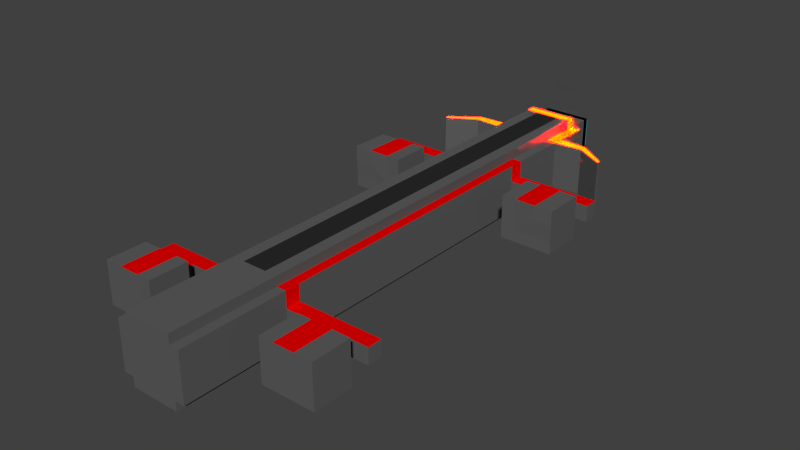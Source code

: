 # Source: MotherShip.blend  (saved by Blender 2.70.0; exported with 4.5.12 LTS)
import bpy
from mathutils import Matrix  # noqa: F401  (used for matrix-valued properties, if any)

bpy.ops.wm.read_factory_settings(use_empty=True)
scene = bpy.context.scene
scene.name = 'Scene'

# ---- collections
col_collection_1 = bpy.data.collections.new('Collection 1'); scene.collection.children.link(col_collection_1)

# ---- materials (node trees are filled in below, after node groups)
mat_base = bpy.data.materials.new('Base')
mat_base.alpha_threshold = 0.0
mat_base.use_transparent_shadow = False
mat_base.diffuse_color = (0.1107, 0.1107, 0.1107, 1.0)
mat_base.roughness = 0.5
mat_base.line_color = (0.0, 0.0, 0.0, 1.0)
mat_red = bpy.data.materials.new('Red')
mat_red.alpha_threshold = 0.0
mat_red.use_transparent_shadow = False
mat_red.diffuse_color = (0.8, 0.0, 0.0, 1.0)
mat_red.roughness = 0.5
mat_red.line_color = (0.0, 0.0, 0.0, 1.0)
mat_yellow = bpy.data.materials.new('Yellow')
mat_yellow.alpha_threshold = 0.0
mat_yellow.use_transparent_shadow = False
mat_yellow.diffuse_color = (800.0, 0.8, 0.0, 1.0)
mat_yellow.roughness = 0.5
mat_yellow.line_color = (0.0, 0.0, 0.0, 1.0)
mat_window = bpy.data.materials.new('Window')
mat_window.alpha_threshold = 0.0
mat_window.use_transparent_shadow = False
mat_window.diffuse_color = (0.09495, 0.593, 0.8, 1.0)
mat_window.roughness = 0.5
mat_window.line_color = (0.0, 0.0, 0.0, 1.0)
mat_black = bpy.data.materials.new('Black')
mat_black.alpha_threshold = 0.0
mat_black.use_transparent_shadow = False
mat_black.diffuse_color = (0.0, 0.0, 0.0, 1.0)
mat_black.roughness = 0.5
mat_black.line_color = (0.0, 0.0, 0.0, 1.0)
mat_runway = bpy.data.materials.new('Runway')
mat_runway.alpha_threshold = 0.0
mat_runway.use_transparent_shadow = False
mat_runway.diffuse_color = (0.02365, 0.02365, 0.02365, 1.0)
mat_runway.roughness = 0.5
mat_runway.line_color = (0.0, 0.0, 0.0, 1.0)

# ---- material node trees

# ---- world
world_world = bpy.data.worlds.new('World'); scene.world = world_world
world_world.color = (0.05088, 0.05088, 0.05088)
world_world.use_sun_shadow = False
world_world.sun_shadow_jitter_overblur = 0.0
world_world.cycles.sampling_method = 'MANUAL'
world_world.cycles.sample_map_resolution = 256

# ---- meshes
me_cube_001 = bpy.data.meshes.new('Cube.001')
me_cube_001.from_pydata([(-0.5, -5.5, 0.0), (-0.5, 5.5, 0.0), (-0.5, -5.5, 1.0), (-0.5, 5.5, 1.0), (-0.7, -5.5, 0.0), (-0.7, 5.5, 0.0), (-0.7, -5.5, 1.0), (-0.7, 5.5, 1.0), (-0.5, -5.5, 1.2), (-0.5, 5.5, 1.2), (-0.5, -5.5, -0.2), (-0.5, 5.5, -0.2), (-0.5, -3.3, 1.0), (-0.5, -3.0, 1.0), (-0.4944, 3.005, 1.0), (-0.4944, 3.305, 1.0), (-0.5, 3.3, 0.0), (-0.5, 3.0, 0.0), (-0.5, -3.0, 0.0), (-0.5, -3.3, 0.0), (-0.7, -3.3, 1.0), (-0.7, -3.0, 1.0), (-0.6944, 3.005, 1.0), (-0.6944, 3.305, 1.0), (-0.7, 3.3, 0.0), (-0.7, 3.0, 0.0), (-0.7, -3.0, 0.0), (-0.7, -3.3, 0.0), (-0.5, -3.3, 1.2), (-0.5, -3.0, 1.2), (-0.5, 3.0, 1.2), (-0.5, 3.3, 1.2), (-0.5, 3.3, -0.2), (-0.5, 3.0, -0.2), (-0.5, -3.0, -0.2), (-0.5, -3.3, -0.2), (-0.5, -5.5, 0.3333), (-0.5, -5.5, 0.6667), (-0.5, 5.5, 0.6667), (-0.5, 5.5, 0.3333), (-0.5, 6.014, 0.3333), (-0.5, 6.014, 0.0), (-0.7, -5.5, 0.3333), (-0.7, -5.5, 0.6667), (-0.7, 5.5, 0.6667), (-0.7, 5.5, 0.3333), (-0.7, -3.3, 0.6667), (-0.7, -3.3, 0.3333), (-0.7, -3.0, 0.6667), (-0.7, -3.0, 0.3333), (-0.7, 3.0, 0.6667), (-0.7, 3.0, 0.3333), (-0.7, 3.3, 0.6667), (-0.7, 3.3, 0.3333), (-2.44, -3.3, 0.6667), (-2.44, -3.3, 0.3333), (-2.44, -3.0, 0.6667), (-2.44, -3.0, 0.3333), (-2.44, 3.0, 0.6667), (-2.44, 3.0, 0.3333), (-2.44, 3.3, 0.6667), (-2.44, 3.3, 0.3333), (-1.57, 3.3, 0.3333), (-1.57, 3.0, 0.3333), (-1.57, 3.0, 0.6667), (-1.57, 3.3, 0.6667), (-1.57, -3.0, 0.3333), (-1.57, -3.3, 0.3333), (-1.57, -3.3, 0.6667), (-1.57, -3.0, 0.6667), (-2.005, 3.0, 0.3333), (-2.005, 3.3, 0.6667), (-2.005, 3.3, 0.3333), (-2.005, 3.0, 0.6667), (-2.005, -3.3, 0.3333), (-2.005, -3.0, 0.6667), (-2.005, -3.0, 0.3333), (-2.005, -3.3, 0.6667), (-1.57, 2.674, 0.3333), (-1.57, 2.674, 0.6667), (-1.57, -3.626, 0.3333), (-1.57, -3.626, 0.6667), (-2.005, 2.674, 0.3333), (-2.005, 2.674, 0.6667), (-2.005, -3.626, 0.3333), (-2.005, -3.626, 0.6667), (-1.57, 1.851, 0.3333), (-1.57, 1.851, 0.6667), (-1.57, -4.449, 0.3333), (-1.57, -4.449, 0.6667), (-2.005, 1.851, 0.3333), (-2.005, 1.834, 0.675), (-2.005, -4.449, 0.3333), (-2.005, -4.449, 0.6667), (-1.57, 2.674, 0.9711), (-1.57, -3.626, 0.9711), (-2.005, 2.674, 0.9711), (-2.005, -3.626, 0.9711), (-1.57, 1.851, 0.9711), (-1.57, -4.449, 0.9711), (-2.005, 1.834, 0.9794), (-2.005, -4.449, 0.9711), (-1.57, 2.674, 0.08242), (-1.57, -3.626, 0.08242), (-2.005, 2.674, 0.08242), (-2.005, -3.626, 0.08242), (-1.57, 1.851, 0.08242), (-1.57, -4.449, 0.08242), (-2.005, 1.851, 0.08242), (-2.005, -4.449, 0.08242), (-2.38, 2.674, 0.3333), (-2.38, 2.674, 0.6667), (-2.38, -3.626, 0.3333), (-2.38, -3.626, 0.6667), (-2.38, 1.851, 0.3333), (-2.38, 1.834, 0.675), (-2.38, -4.449, 0.3333), (-2.38, -4.449, 0.6667), (-2.38, 2.674, 0.9711), (-2.38, -3.626, 0.9711), (-2.38, 1.834, 0.9794), (-2.38, -4.449, 0.9711), (-2.38, 2.674, 0.08242), (-2.38, -3.626, 0.08242), (-2.38, 1.851, 0.08242), (-2.38, -4.449, 0.08242), (-1.277, 2.674, 0.3333), (-1.277, 2.674, 0.6667), (-1.277, -3.626, 0.3333), (-1.277, -3.626, 0.6667), (-1.277, 1.851, 0.3333), (-1.277, 1.851, 0.6667), (-1.277, -4.449, 0.3333), (-1.277, -4.449, 0.6667), (-1.277, 2.674, 0.9711), (-1.277, -3.626, 0.9711), (-1.277, 1.851, 0.9711), (-1.277, -4.449, 0.9711), (-1.277, 2.674, 0.08242), (-1.277, -3.626, 0.08242), (-1.277, 1.851, 0.08242), (-1.277, -4.449, 0.08242), (-0.25, 5.5, 0.0), (-0.25, -5.5, 1.0), (-0.25, 5.5, 1.0), (-0.25, -5.5, 0.0), (-0.25, -5.5, 1.2), (-0.25, 5.5, 1.2), (-0.25, 5.5, -0.2), (-0.25, -5.5, -0.2), (-0.25, -3.3, 1.2), (-0.25, -3.0, 1.2), (-0.25, 3.0, 1.2), (-0.25, 3.3, 1.2), (-0.25, -3.3, -0.2), (-0.25, -3.0, -0.2), (-0.25, 3.0, -0.2), (-0.25, 3.3, -0.2), (-0.25, -5.5, 0.6667), (-0.25, -5.5, 0.3333), (-0.5, 6.014, 1.0), (-0.5, 6.014, 0.6667), (-0.5, 6.135, 0.0), (-0.5, 6.135, 1.0), (-0.5, 6.135, 0.6667), (-0.5, 6.135, 0.3333), (-0.25, 6.135, 0.0), (-0.25, 6.135, 1.0), (-0.25, 6.014, 0.0), (-0.25, 6.014, 1.0), (-0.453, 6.248, 0.09408), (-0.453, 6.248, 0.9059), (-0.453, 6.248, 0.6353), (-0.453, 6.248, 0.3647), (-0.25, 6.248, 0.09408), (-0.25, 6.248, 0.9059), (-0.25, 6.248, 0.6353), (-0.25, 6.248, 0.3647), (-0.5, 4.552, 1.0), (-0.5, 4.767, 1.0), (-0.7, 4.552, 1.0), (-0.7, 4.767, 1.0), (-0.5, 4.552, 1.2), (-0.5, 4.767, 1.2), (-0.5, 4.552, 0.0), (-0.5, 4.767, 0.0), (-0.7, 4.552, 0.0), (-0.7, 4.767, 0.0), (-0.5, 4.552, -0.2), (-0.5, 4.767, -0.2), (-0.7, 4.767, 0.6667), (-0.7, 4.552, 0.6667), (-0.7, 4.767, 0.3333), (-0.7, 4.552, 0.3333), (-0.25, 4.767, 1.2), (-0.25, 4.552, 1.2), (-0.25, 4.767, -0.2), (-0.25, 4.552, -0.2), (-1.901, 4.23, 1.0), (-1.901, 4.303, 1.0), (-1.901, 4.23, 0.0), (-1.901, 4.303, 0.0), (-1.901, 4.303, 0.6667), (-1.901, 4.23, 0.6667), (-1.901, 4.303, 0.3333), (-1.901, 4.23, 0.3333), (-1.301, 4.731, 0.3333), (-1.301, 4.731, 0.6667), (-1.301, 4.587, 0.3333), (-1.301, 4.587, 0.6667), (-1.301, 4.731, 1.0), (-1.301, 4.587, 1.0), (-1.301, 4.731, 0.0), (-1.301, 4.587, 0.0), (-0.5, 5.328, 1.0), (-0.7, 5.328, 1.0), (-0.5, 5.328, 1.2), (-0.5, 5.328, 0.0), (-0.7, 5.328, 0.0), (-0.5, 5.328, -0.2), (-0.7, 5.328, 0.6667), (-0.7, 5.328, 0.3333), (-0.25, 5.328, 1.2), (-0.25, 5.328, -0.2), (0.5, -5.5, 0.0), (0.5, 5.5, 0.0), (0.5, -5.5, 1.0), (0.5, 5.5, 1.0), (0.0, 5.5, 1.0), (0.0, 5.5, 0.0), (0.0, -5.5, 1.0), (0.0, -5.5, 0.0), (0.7, -5.5, 0.0), (0.7, 5.5, 0.0), (0.7, -5.5, 1.0), (0.7, 5.5, 1.0), (0.5, -5.5, 1.2), (0.5, 5.5, 1.2), (0.0, 5.5, 1.2), (0.0, -5.5, 1.2), (0.5, -5.5, -0.2), (0.5, 5.5, -0.2), (0.0, 5.5, -0.2), (0.0, -5.5, -0.2), (0.5, -3.3, 1.0), (0.5, -3.0, 1.0), (0.4944, 3.005, 1.0), (0.4944, 3.305, 1.0), (0.5, 3.3, 0.0), (0.5, 3.0, 0.0), (0.5, -3.0, 0.0), (0.5, -3.3, 0.0), (0.7, -3.3, 1.0), (0.7, -3.0, 1.0), (0.6944, 3.005, 1.0), (0.6944, 3.305, 1.0), (0.7, 3.3, 0.0), (0.7, 3.0, 0.0), (0.7, -3.0, 0.0), (0.7, -3.3, 0.0), (0.5, -3.3, 1.2), (0.5, -3.0, 1.2), (0.5, 3.0, 1.2), (0.5, 3.3, 1.2), (0.0, 3.3, 1.2), (0.0, 3.0, 1.2), (0.0, -3.0, 1.2), (0.0, -3.3, 1.2), (0.5, 3.3, -0.2), (0.5, 3.0, -0.2), (0.5, -3.0, -0.2), (0.5, -3.3, -0.2), (0.0, 3.3, -0.2), (0.0, 3.0, -0.2), (0.0, -3.0, -0.2), (0.0, -3.3, -0.2), (0.5, -5.5, 0.3333), (0.5, -5.5, 0.6667), (0.5, 5.5, 0.6667), (0.5, 5.5, 0.3333), (0.5, 6.014, 0.3333), (0.5, 6.014, 0.0), (0.0, -5.5, 0.6667), (0.0, -5.5, 0.3333), (0.7, -5.5, 0.3333), (0.7, -5.5, 0.6667), (0.7, 5.5, 0.6667), (0.7, 5.5, 0.3333), (0.7, -3.3, 0.6667), (0.7, -3.3, 0.3333), (0.7, -3.0, 0.6667), (0.7, -3.0, 0.3333), (0.7, 3.0, 0.6667), (0.7, 3.0, 0.3333), (0.7, 3.3, 0.6667), (0.7, 3.3, 0.3333), (2.44, -3.3, 0.6667), (2.44, -3.3, 0.3333), (2.44, -3.0, 0.6667), (2.44, -3.0, 0.3333), (2.44, 3.0, 0.6667), (2.44, 3.0, 0.3333), (2.44, 3.3, 0.6667), (2.44, 3.3, 0.3333), (1.57, 3.3, 0.3333), (1.57, 3.0, 0.3333), (1.57, 3.0, 0.6667), (1.57, 3.3, 0.6667), (1.57, -3.0, 0.3333), (1.57, -3.3, 0.3333), (1.57, -3.3, 0.6667), (1.57, -3.0, 0.6667), (2.005, 3.0, 0.3333), (2.005, 3.3, 0.6667), (2.005, 3.3, 0.3333), (2.005, 3.0, 0.6667), (2.005, -3.3, 0.3333), (2.005, -3.0, 0.6667), (2.005, -3.0, 0.3333), (2.005, -3.3, 0.6667), (1.57, 2.674, 0.3333), (1.57, 2.674, 0.6667), (1.57, -3.626, 0.3333), (1.57, -3.626, 0.6667), (2.005, 2.674, 0.3333), (2.005, 2.674, 0.6667), (2.005, -3.626, 0.3333), (2.005, -3.626, 0.6667), (1.57, 1.851, 0.3333), (1.57, 1.851, 0.6667), (1.57, -4.449, 0.3333), (1.57, -4.449, 0.6667), (2.005, 1.851, 0.3333), (2.005, 1.834, 0.675), (2.005, -4.449, 0.3333), (2.005, -4.449, 0.6667), (1.57, 2.674, 0.9711), (1.57, -3.626, 0.9711), (2.005, 2.674, 0.9711), (2.005, -3.626, 0.9711), (1.57, 1.851, 0.9711), (1.57, -4.449, 0.9711), (2.005, 1.834, 0.9794), (2.005, -4.449, 0.9711), (1.57, 2.674, 0.08242), (1.57, -3.626, 0.08242), (2.005, 2.674, 0.08242), (2.005, -3.626, 0.08242), (1.57, 1.851, 0.08242), (1.57, -4.449, 0.08242), (2.005, 1.851, 0.08242), (2.005, -4.449, 0.08242), (2.38, 2.674, 0.3333), (2.38, 2.674, 0.6667), (2.38, -3.626, 0.3333), (2.38, -3.626, 0.6667), (2.38, 1.851, 0.3333), (2.38, 1.834, 0.675), (2.38, -4.449, 0.3333), (2.38, -4.449, 0.6667), (2.38, 2.674, 0.9711), (2.38, -3.626, 0.9711), (2.38, 1.834, 0.9794), (2.38, -4.449, 0.9711), (2.38, 2.674, 0.08242), (2.38, -3.626, 0.08242), (2.38, 1.851, 0.08242), (2.38, -4.449, 0.08242), (1.277, 2.674, 0.3333), (1.277, 2.674, 0.6667), (1.277, -3.626, 0.3333), (1.277, -3.626, 0.6667), (1.277, 1.851, 0.3333), (1.277, 1.851, 0.6667), (1.277, -4.449, 0.3333), (1.277, -4.449, 0.6667), (1.277, 2.674, 0.9711), (1.277, -3.626, 0.9711), (1.277, 1.851, 0.9711), (1.277, -4.449, 0.9711), (1.277, 2.674, 0.08242), (1.277, -3.626, 0.08242), (1.277, 1.851, 0.08242), (1.277, -4.449, 0.08242), (0.25, 5.5, 0.0), (0.25, -5.5, 1.0), (0.25, 5.5, 1.0), (0.25, -5.5, 0.0), (0.25, -5.5, 1.2), (0.25, 5.5, 1.2), (0.25, 5.5, -0.2), (0.25, -5.5, -0.2), (0.25, -3.3, 1.2), (0.25, -3.0, 1.2), (0.25, 3.0, 1.2), (0.25, 3.3, 1.2), (0.25, -3.3, -0.2), (0.25, -3.0, -0.2), (0.25, 3.0, -0.2), (0.25, 3.3, -0.2), (0.25, -5.5, 0.6667), (0.25, -5.5, 0.3333), (0.5, 6.014, 1.0), (0.5, 6.014, 0.6667), (0.5, 6.135, 0.0), (0.5, 6.135, 1.0), (0.0, 6.135, 1.0), (0.0, 6.135, 0.0), (0.5, 6.135, 0.6667), (0.5, 6.135, 0.3333), (0.25, 6.135, 0.0), (0.25, 6.135, 1.0), (0.25, 6.014, 0.0), (0.0, 6.014, 0.0), (0.0, 6.014, 1.0), (0.25, 6.014, 1.0), (0.453, 6.248, 0.09408), (0.453, 6.248, 0.9059), (0.0, 6.248, 0.9059), (0.0, 6.248, 0.09408), (0.453, 6.248, 0.6353), (0.453, 6.248, 0.3647), (0.0, 6.248, 0.6353), (0.0, 6.248, 0.3647), (0.25, 6.248, 0.09408), (0.25, 6.248, 0.9059), (0.25, 6.248, 0.6353), (0.25, 6.248, 0.3647), (0.5, 4.552, 1.0), (0.5, 4.767, 1.0), (0.7, 4.552, 1.0), (0.7, 4.767, 1.0), (0.5, 4.552, 1.2), (0.5, 4.767, 1.2), (0.5, 4.552, 0.0), (0.5, 4.767, 0.0), (0.7, 4.552, 0.0), (0.7, 4.767, 0.0), (0.0, 4.552, 1.2), (0.0, 4.767, 1.2), (0.5, 4.552, -0.2), (0.5, 4.767, -0.2), (0.0, 4.552, -0.2), (0.0, 4.767, -0.2), (0.7, 4.767, 0.6667), (0.7, 4.552, 0.6667), (0.7, 4.767, 0.3333), (0.7, 4.552, 0.3333), (0.25, 4.767, 1.2), (0.25, 4.552, 1.2), (0.25, 4.767, -0.2), (0.25, 4.552, -0.2), (1.901, 4.23, 1.0), (1.901, 4.303, 1.0), (1.901, 4.23, 0.0), (1.901, 4.303, 0.0), (1.901, 4.303, 0.6667), (1.901, 4.23, 0.6667), (1.901, 4.303, 0.3333), (1.901, 4.23, 0.3333), (1.301, 4.731, 0.3333), (1.301, 4.731, 0.6667), (1.301, 4.587, 0.3333), (1.301, 4.587, 0.6667), (1.301, 4.731, 1.0), (1.301, 4.587, 1.0), (1.301, 4.731, 0.0), (1.301, 4.587, 0.0), (0.5, 5.328, 1.0), (0.7, 5.328, 1.0), (0.5, 5.328, 1.2), (0.5, 5.328, 0.0), (0.7, 5.328, 0.0), (0.0, 5.328, 1.2), (0.5, 5.328, -0.2), (0.0, 5.328, -0.2), (0.7, 5.328, 0.6667), (0.7, 5.328, 0.3333), (0.25, 5.328, 1.2), (0.25, 5.328, -0.2)], [], [(19, 0, 4, 27), (159, 36, 0, 145), (144, 3, 9, 147), (168, 41, 162, 166), (145, 0, 10, 149), (221, 45, 5, 218), (39, 1, 5, 45), (214, 3, 7, 215), (37, 2, 6, 43), (222, 147, 9, 216), (143, 230, 239, 146), (12, 2, 8, 28), (223, 148, 242, 475), (142, 229, 242, 148), (217, 1, 11, 219), (184, 16, 24, 186), (16, 17, 25, 24), (17, 18, 26, 25), (18, 19, 27, 26), (42, 47, 27, 4), (47, 49, 26, 27), (49, 51, 25, 26), (51, 53, 24, 25), (2, 12, 20, 6), (12, 13, 21, 20), (13, 14, 22, 21), (14, 15, 23, 22), (146, 150, 28, 8), (150, 151, 29, 28), (151, 152, 30, 29), (152, 153, 31, 30), (178, 15, 31, 182), (15, 14, 30, 31), (14, 13, 29, 30), (13, 12, 28, 29), (149, 154, 275, 243), (154, 155, 274, 275), (155, 156, 273, 274), (156, 157, 272, 273), (0, 19, 35, 10), (19, 18, 34, 35), (18, 17, 33, 34), (17, 16, 32, 33), (143, 2, 37, 158), (158, 37, 36, 159), (160, 169, 167, 163), (161, 160, 163, 164), (215, 7, 44, 220), (220, 44, 45, 221), (3, 38, 44, 7), (38, 39, 45, 44), (0, 36, 42, 4), (36, 37, 43, 42), (6, 20, 46, 43), (43, 46, 47, 42), (20, 21, 48, 46), (73, 71, 60, 58), (21, 22, 50, 48), (48, 50, 51, 49), (22, 23, 52, 50), (72, 70, 59, 61), (54, 56, 57, 55), (58, 60, 61, 59), (76, 74, 55, 57), (77, 75, 56, 54), (71, 72, 61, 60), (70, 73, 58, 59), (75, 76, 57, 56), (74, 77, 54, 55), (50, 52, 65, 64), (53, 51, 63, 62), (52, 53, 62, 65), (51, 50, 64, 63), (49, 47, 67, 66), (46, 48, 69, 68), (48, 49, 66, 69), (47, 46, 68, 67), (64, 65, 71, 73), (62, 63, 70, 72), (65, 62, 72, 71), (68, 77, 85, 81), (66, 67, 74, 76), (68, 69, 75, 77), (69, 66, 76, 75), (77, 74, 84, 85), (83, 82, 110, 111), (84, 105, 123, 112), (74, 67, 80, 84), (73, 70, 82, 83), (64, 73, 83, 79), (70, 63, 78, 82), (67, 68, 81, 80), (63, 64, 79, 78), (86, 87, 91, 90), (88, 89, 93, 92), (105, 109, 125, 123), (104, 108, 124, 122), (81, 95, 135, 129), (80, 81, 129, 128), (103, 80, 128, 139), (87, 86, 130, 131), (95, 97, 101, 99), (94, 96, 100, 98), (98, 87, 131, 136), (91, 100, 120, 115), (93, 89, 99, 101), (91, 87, 98, 100), (81, 85, 97, 95), (79, 83, 96, 94), (105, 103, 107, 109), (104, 102, 106, 108), (107, 103, 139, 141), (92, 93, 117, 116), (88, 92, 109, 107), (86, 90, 108, 106), (84, 80, 103, 105), (82, 78, 102, 104), (111, 115, 120, 118), (113, 112, 116, 117), (114, 110, 122, 124), (111, 110, 114, 115), (113, 117, 121, 119), (116, 112, 123, 125), (82, 104, 122, 110), (97, 85, 113, 119), (90, 91, 115, 114), (96, 83, 111, 118), (85, 84, 112, 113), (109, 92, 116, 125), (100, 96, 118, 120), (101, 97, 119, 121), (93, 101, 121, 117), (108, 90, 114, 124), (131, 127, 134, 136), (126, 130, 140, 138), (128, 129, 133, 132), (126, 127, 131, 130), (133, 129, 135, 137), (128, 132, 141, 139), (102, 78, 126, 138), (79, 94, 134, 127), (89, 88, 132, 133), (94, 98, 136, 134), (88, 107, 141, 132), (95, 99, 137, 135), (86, 106, 140, 130), (78, 79, 127, 126), (99, 89, 133, 137), (106, 102, 138, 140), (283, 159, 145, 231), (228, 144, 147, 238), (40, 161, 164, 165), (231, 145, 149, 243), (473, 238, 147, 222), (2, 143, 146, 8), (219, 11, 148, 223), (1, 142, 148, 11), (239, 267, 150, 146), (267, 266, 151, 150), (266, 265, 152, 151), (265, 264, 153, 152), (10, 35, 154, 149), (35, 34, 155, 154), (34, 33, 156, 155), (33, 32, 157, 156), (230, 143, 158, 282), (282, 158, 159, 283), (413, 168, 166, 407), (169, 414, 406, 167), (166, 162, 170, 174), (163, 167, 175, 171), (164, 163, 171, 172), (165, 164, 172, 173), (407, 166, 174, 419), (167, 406, 418, 175), (41, 40, 165, 162), (142, 1, 41, 168), (3, 144, 169, 160), (38, 3, 160, 161), (39, 38, 161, 40), (229, 142, 168, 413), (144, 228, 414, 169), (1, 39, 40, 41), (177, 423, 419, 174), (175, 418, 422, 176), (176, 422, 423, 177), (173, 177, 174, 170), (171, 175, 176, 172), (172, 176, 177, 173), (162, 165, 173, 170), (53, 193, 186, 24), (210, 207, 202, 199), (15, 178, 180, 23), (178, 179, 181, 180), (153, 195, 182, 31), (195, 194, 183, 182), (157, 197, 442, 272), (197, 196, 443, 442), (16, 184, 188, 32), (184, 185, 189, 188), (217, 185, 187, 218), (185, 184, 186, 187), (214, 179, 183, 216), (179, 178, 182, 183), (23, 180, 191, 52), (208, 209, 203, 205), (52, 191, 193, 53), (207, 206, 204, 202), (264, 438, 195, 153), (438, 439, 194, 195), (32, 188, 197, 157), (188, 189, 196, 197), (205, 204, 201, 200), (198, 199, 202, 203), (203, 202, 204, 205), (209, 211, 198, 203), (206, 212, 201, 204), (213, 208, 205, 200), (212, 213, 200, 201), (211, 210, 199, 198), (181, 190, 207, 210), (193, 191, 209, 208), (190, 192, 206, 207), (191, 180, 211, 209), (192, 187, 212, 206), (186, 193, 208, 213), (187, 186, 213, 212), (180, 181, 210, 211), (192, 221, 218, 187), (179, 214, 215, 181), (194, 222, 216, 183), (196, 223, 475, 443), (185, 217, 219, 189), (181, 215, 220, 190), (190, 220, 221, 192), (439, 473, 222, 194), (189, 219, 223, 196), (1, 217, 218, 5), (3, 214, 216, 9), (251, 259, 232, 224), (401, 387, 224, 276), (386, 389, 237, 227), (412, 410, 404, 281), (387, 391, 240, 224), (477, 472, 233, 287), (279, 287, 233, 225), (468, 469, 235, 227), (277, 285, 234, 226), (478, 470, 237, 389), (385, 388, 239, 230), (244, 260, 236, 226), (479, 475, 242, 390), (384, 390, 242, 229), (471, 474, 241, 225), (434, 436, 256, 248), (248, 256, 257, 249), (249, 257, 258, 250), (250, 258, 259, 251), (284, 232, 259, 289), (289, 259, 258, 291), (291, 258, 257, 293), (293, 257, 256, 295), (226, 234, 252, 244), (244, 252, 253, 245), (245, 253, 254, 246), (246, 254, 255, 247), (388, 236, 260, 392), (392, 260, 261, 393), (393, 261, 262, 394), (394, 262, 263, 395), (428, 432, 263, 247), (247, 263, 262, 246), (246, 262, 261, 245), (245, 261, 260, 244), (391, 243, 275, 396), (396, 275, 274, 397), (397, 274, 273, 398), (398, 273, 272, 399), (224, 240, 271, 251), (251, 271, 270, 250), (250, 270, 269, 249), (249, 269, 268, 248), (385, 400, 277, 226), (400, 401, 276, 277), (402, 405, 411, 415), (403, 408, 405, 402), (469, 476, 286, 235), (476, 477, 287, 286), (227, 235, 286, 278), (278, 286, 287, 279), (224, 232, 284, 276), (276, 284, 285, 277), (234, 285, 288, 252), (285, 284, 289, 288), (252, 288, 290, 253), (315, 300, 302, 313), (253, 290, 292, 254), (290, 291, 293, 292), (254, 292, 294, 255), (314, 303, 301, 312), (296, 297, 299, 298), (300, 301, 303, 302), (318, 299, 297, 316), (319, 296, 298, 317), (313, 302, 303, 314), (312, 301, 300, 315), (317, 298, 299, 318), (316, 297, 296, 319), (292, 306, 307, 294), (295, 304, 305, 293), (294, 307, 304, 295), (293, 305, 306, 292), (291, 308, 309, 289), (288, 310, 311, 290), (290, 311, 308, 291), (289, 309, 310, 288), (306, 315, 313, 307), (304, 314, 312, 305), (307, 313, 314, 304), (310, 323, 327, 319), (308, 318, 316, 309), (310, 319, 317, 311), (311, 317, 318, 308), (319, 327, 326, 316), (325, 353, 352, 324), (326, 354, 365, 347), (316, 326, 322, 309), (315, 325, 324, 312), (306, 321, 325, 315), (312, 324, 320, 305), (309, 322, 323, 310), (305, 320, 321, 306), (328, 332, 333, 329), (330, 334, 335, 331), (347, 365, 367, 351), (346, 364, 366, 350), (323, 371, 377, 337), (322, 370, 371, 323), (345, 381, 370, 322), (329, 373, 372, 328), (337, 341, 343, 339), (336, 340, 342, 338), (340, 378, 373, 329), (333, 357, 362, 342), (335, 343, 341, 331), (333, 342, 340, 329), (323, 337, 339, 327), (321, 336, 338, 325), (347, 351, 349, 345), (346, 350, 348, 344), (349, 383, 381, 345), (334, 358, 359, 335), (330, 349, 351, 334), (328, 348, 350, 332), (326, 347, 345, 322), (324, 346, 344, 320), (353, 360, 362, 357), (355, 359, 358, 354), (356, 366, 364, 352), (353, 357, 356, 352), (355, 361, 363, 359), (358, 367, 365, 354), (324, 352, 364, 346), (339, 361, 355, 327), (332, 356, 357, 333), (338, 360, 353, 325), (327, 355, 354, 326), (351, 367, 358, 334), (342, 362, 360, 338), (343, 363, 361, 339), (335, 359, 363, 343), (350, 366, 356, 332), (373, 378, 376, 369), (368, 380, 382, 372), (370, 374, 375, 371), (368, 372, 373, 369), (375, 379, 377, 371), (370, 381, 383, 374), (344, 380, 368, 320), (321, 369, 376, 336), (331, 375, 374, 330), (336, 376, 378, 340), (330, 374, 383, 349), (337, 377, 379, 341), (328, 372, 382, 348), (320, 368, 369, 321), (341, 379, 375, 331), (348, 382, 380, 344), (283, 231, 387, 401), (228, 238, 389, 386), (280, 409, 408, 403), (231, 243, 391, 387), (473, 478, 389, 238), (226, 236, 388, 385), (474, 479, 390, 241), (225, 241, 390, 384), (239, 388, 392, 267), (267, 392, 393, 266), (266, 393, 394, 265), (265, 394, 395, 264), (240, 391, 396, 271), (271, 396, 397, 270), (270, 397, 398, 269), (269, 398, 399, 268), (230, 282, 400, 385), (282, 283, 401, 400), (413, 407, 410, 412), (415, 411, 406, 414), (410, 424, 416, 404), (405, 417, 425, 411), (408, 420, 417, 405), (409, 421, 420, 408), (407, 419, 424, 410), (411, 425, 418, 406), (281, 404, 409, 280), (384, 412, 281, 225), (227, 402, 415, 386), (278, 403, 402, 227), (279, 280, 403, 278), (229, 413, 412, 384), (386, 415, 414, 228), (225, 281, 280, 279), (427, 424, 419, 423), (425, 426, 422, 418), (426, 427, 423, 422), (421, 416, 424, 427), (417, 420, 426, 425), (420, 421, 427, 426), (404, 416, 421, 409), (295, 256, 436, 447), (464, 453, 456, 461), (247, 255, 430, 428), (428, 430, 431, 429), (395, 263, 432, 449), (449, 432, 433, 448), (399, 272, 442, 451), (451, 442, 443, 450), (248, 268, 440, 434), (434, 440, 441, 435), (471, 472, 437, 435), (435, 437, 436, 434), (468, 470, 433, 429), (429, 433, 432, 428), (255, 294, 445, 430), (462, 459, 457, 463), (294, 295, 447, 445), (461, 456, 458, 460), (264, 395, 449, 438), (438, 449, 448, 439), (268, 399, 451, 440), (440, 451, 450, 441), (459, 454, 455, 458), (452, 457, 456, 453), (457, 459, 458, 456), (463, 457, 452, 465), (460, 458, 455, 466), (467, 454, 459, 462), (466, 455, 454, 467), (465, 452, 453, 464), (431, 464, 461, 444), (447, 462, 463, 445), (444, 461, 460, 446), (445, 463, 465, 430), (446, 460, 466, 437), (436, 467, 462, 447), (437, 466, 467, 436), (430, 465, 464, 431), (446, 437, 472, 477), (429, 431, 469, 468), (448, 433, 470, 478), (450, 443, 475, 479), (435, 441, 474, 471), (431, 444, 476, 469), (444, 446, 477, 476), (439, 448, 478, 473), (441, 450, 479, 474), (225, 233, 472, 471), (227, 237, 470, 468)])
me_cube_001.polygons.foreach_set('material_index', [0, 0, 0, 0, 0, 0, 0, 2, 0, 2, 0, 0, 0, 0, 0, 0, 0, 0, 0, 0, 0, 0, 0, 0, 1, 1, 1, 0, 0, 0, 0, 0, 0, 0, 0, 0, 0, 0, 0, 0, 0, 0, 0, 0, 0, 4, 4, 0, 0, 0, 0, 0, 0, 0, 0, 1, 1, 0, 0, 1, 1, 0, 0, 1, 1, 0, 0, 0, 0, 1, 1, 0, 0, 1, 1, 0, 0, 1, 1, 0, 1, 1, 1, 0, 0, 0, 0, 1, 0, 1, 1, 0, 0, 0, 0, 0, 0, 0, 0, 0, 0, 1, 1, 0, 0, 0, 0, 1, 1, 1, 1, 0, 0, 0, 0, 1, 1, 0, 0, 0, 0, 0, 0, 0, 0, 0, 0, 0, 0, 0, 0, 0, 0, 0, 0, 0, 0, 0, 0, 0, 0, 0, 0, 0, 0, 0, 0, 0, 0, 0, 0, 4, 0, 2, 0, 0, 0, 0, 5, 5, 5, 0, 0, 0, 0, 0, 0, 0, 4, 0, 3, 3, 3, 0, 3, 4, 0, 0, 0, 0, 0, 0, 0, 4, 3, 3, 4, 3, 3, 4, 0, 0, 0, 2, 0, 0, 0, 0, 0, 0, 0, 0, 0, 0, 0, 0, 0, 0, 5, 5, 0, 0, 0, 0, 0, 0, 0, 0, 0, 2, 0, 0, 0, 0, 0, 0, 0, 2, 0, 2, 0, 0, 0, 0, 0, 5, 0, 0, 2, 0, 0, 0, 0, 0, 0, 0, 2, 0, 2, 0, 0, 0, 0, 0, 0, 0, 0, 0, 0, 0, 0, 0, 0, 1, 1, 1, 0, 0, 0, 0, 0, 0, 0, 0, 0, 0, 0, 0, 0, 0, 0, 0, 0, 0, 4, 4, 0, 0, 0, 0, 0, 0, 0, 0, 1, 1, 0, 0, 1, 1, 0, 0, 1, 1, 0, 0, 0, 0, 1, 1, 0, 0, 1, 1, 0, 0, 1, 1, 0, 1, 1, 1, 0, 0, 0, 0, 1, 0, 1, 1, 0, 0, 0, 0, 0, 0, 0, 0, 0, 0, 1, 1, 0, 0, 0, 0, 1, 1, 1, 1, 0, 0, 0, 0, 1, 1, 0, 0, 0, 0, 0, 0, 0, 0, 0, 0, 0, 0, 0, 0, 0, 0, 0, 0, 0, 0, 0, 0, 0, 0, 0, 0, 0, 0, 0, 0, 0, 0, 0, 0, 4, 0, 2, 0, 0, 0, 0, 5, 5, 5, 0, 0, 0, 0, 0, 0, 0, 4, 0, 3, 3, 3, 0, 3, 4, 0, 0, 0, 0, 0, 0, 0, 4, 3, 3, 4, 3, 3, 4, 0, 0, 0, 2, 0, 0, 0, 0, 0, 0, 0, 0, 0, 0, 0, 0, 0, 0, 5, 5, 0, 0, 0, 0, 0, 0, 0, 0, 0, 2, 0, 0, 0, 0, 0, 0, 0, 2, 0, 2, 0, 0, 0, 0, 0, 5, 0, 0, 2])
me_cube_001.materials.append(mat_base)
me_cube_001.materials.append(mat_red)
me_cube_001.materials.append(mat_yellow)
me_cube_001.materials.append(mat_window)
me_cube_001.materials.append(mat_black)
me_cube_001.materials.append(mat_runway)
me_cube_001.use_remesh_preserve_volume = False
me_cube_001.use_remesh_preserve_attributes = False
me_cube_001.use_mirror_vertex_groups = False
me_cube_001.update()

# ---- objects
ob_cube = bpy.data.objects.new('Cube', me_cube_001)

# ---- transforms, parenting, visibility, modifiers, constraints
ob_cube.location = (0.0, 0.0, 0.0)
ob_cube.lineart.crease_threshold = 0.0

# ---- collection membership
col_collection_1.objects.link(ob_cube)

# ---- scene / render settings (as saved in the file)
scene.frame_start = 1; scene.frame_end = 250; scene.frame_set(1)
scene.render.engine = 'BLENDER_EEVEE_NEXT'
scene.render.resolution_percentage = 50
scene.render.dither_intensity = 0.0
scene.cycles.use_denoising = False
scene.cycles.samples = 10
scene.cycles.sampling_pattern = 'TABULATED_SOBOL'
scene.cycles.light_sampling_threshold = 0.0
scene.cycles.use_adaptive_sampling = False
scene.cycles.use_light_tree = False
scene.cycles.blur_glossy = 0.0
scene.cycles.volume_bounces = 1
scene.cycles.pixel_filter_type = 'GAUSSIAN'
scene.cycles.sample_clamp_indirect = 0.0
scene.view_settings.view_transform = 'Standard'
bpy.context.view_layer.update()

# ---- added for rendering (the .blend has no active camera and no usable light): camera, sun
cam_auto = bpy.data.cameras.new('AutoCamera')
cam_auto.lens = 50.0
cam_auto.sensor_width = 36.0
cam_auto.clip_end = 1000.0
ob_auto_camera = bpy.data.objects.new('AutoCamera', cam_auto)
scene.collection.objects.link(ob_auto_camera)
ob_auto_camera.location = (11.841, -13.8352, 9.97283)
ob_auto_camera.rotation_euler = (1.09748, -7.21219e-08, 0.694738)
scene.camera = ob_auto_camera
light_auto_sun = bpy.data.lights.new('AutoSun', 'SUN')
light_auto_sun.energy = 3.0
light_auto_sun.angle = 0.0523599
ob_auto_sun = bpy.data.objects.new('AutoSun', light_auto_sun)
scene.collection.objects.link(ob_auto_sun)
ob_auto_sun.rotation_euler = (0.872665, 0.174533, 0.523599)
bpy.context.view_layer.update()
